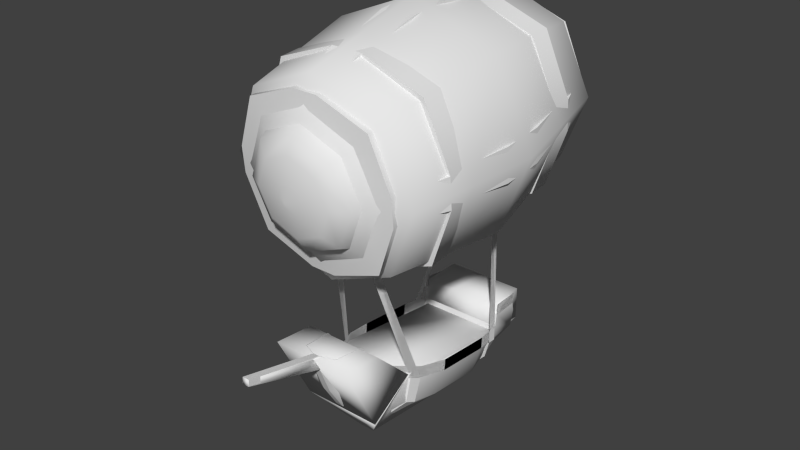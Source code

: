 # Source: airship_01.blend  (saved by Blender 2.76.0; exported with 4.5.12 LTS)
import bpy
from mathutils import Matrix  # noqa: F401  (used for matrix-valued properties, if any)

bpy.ops.wm.read_factory_settings(use_empty=True)
scene = bpy.context.scene
scene.name = 'Scene'

# ---- collections
col_collection_1 = bpy.data.collections.new('Collection 1'); scene.collection.children.link(col_collection_1)
col_collection_2 = bpy.data.collections.new('Collection 2'); scene.collection.children.link(col_collection_2)

# ---- world
world_world = bpy.data.worlds.new('World'); scene.world = world_world
world_world.color = (0.05088, 0.05088, 0.05088)
world_world.use_sun_shadow = False
world_world.sun_shadow_jitter_overblur = 0.0
world_world.cycles.sampling_method = 'MANUAL'
world_world.cycles.sample_map_resolution = 256

# ---- meshes
me_circle = bpy.data.meshes.new('Circle')
me_circle.from_pydata([(-3.0, 19.55, 2.683), (-13.61, 15.17, 2.3), (-18.0, 4.603, 1.376), (3.0, -16.32, -0.4546), (13.61, -11.94, -0.07173), (18.0, -1.374, 0.8527), (3.0, 19.55, 2.683), (-18.0, -1.374, 0.8527), (-13.61, -11.94, -0.07173), (-3.0, -16.32, -0.4546), (18.0, 4.603, 1.376), (13.61, 15.17, 2.3), (19.5, -1.374, 0.8527), (19.5, 4.603, 1.376), (-3.0, 21.04, 2.814), (3.0, 21.04, 2.814), (-19.5, 4.603, 1.376), (-19.5, -1.374, 0.8527), (3.0, -17.81, -0.5854), (-3.0, -17.81, -0.5854), (-14.97, 16.52, 2.419), (14.97, -13.3, -0.1903), (-14.97, -13.3, -0.1903), (14.97, 16.52, 2.419), (-3.63, 22.44, 12.97), (-16.46, 17.14, 12.51), (-21.78, 4.359, 11.39), (3.63, -20.95, 9.178), (16.46, -15.66, 9.641), (21.78, -2.873, 10.76), (3.63, 22.44, 12.97), (-21.78, -2.873, 10.76), (-16.46, -15.66, 9.641), (-3.63, -20.95, 9.178), (21.78, 4.359, 11.39), (16.46, 17.14, 12.51), (23.6, -2.873, 10.76), (23.6, 4.359, 11.39), (-3.63, 24.25, 13.13), (3.63, 24.25, 13.13), (-23.6, 4.359, 11.39), (-23.6, -2.873, 10.76), (3.63, -22.76, 9.02), (-3.63, -22.76, 9.02), (19.5, -1.2, -1.14), (19.5, 4.778, -0.6168), (-3.0, 21.21, 0.8213), (3.0, 21.21, 0.8213), (-19.5, 4.778, -0.6168), (-19.5, -1.2, -1.14), (3.0, -17.64, -2.578), (-3.0, -17.64, -2.578), (-14.97, 16.7, 0.4262), (14.97, -13.12, -2.183), (-14.97, -13.12, -2.183), (14.97, 16.7, 0.4262), (14.23, 1.876, -1.874), (7.875e-07, -10.62, -5.979), (-3.821e-09, 16.06, -0.6339), (3.232e-08, 14.9, -3.747), (-14.23, 1.876, -1.874), (-12.81, 2.138, -4.863), (8.352e-07, -12.3, -3.115), (12.81, 2.138, -4.863), (-10.06, 11.9, -0.9972), (10.06, -8.15, -2.752), (-10.06, -8.15, -2.752), (10.06, 11.9, -0.9972), (-9.058, 11.16, -4.074), (9.058, -6.886, -5.652), (-9.058, -6.886, -5.652), (9.058, 11.16, -4.074), (7.122e-07, -6.621, -7.637), (1.836e-07, 11.24, -6.074), (-8.967, 2.312, -6.855), (8.967, 2.312, -6.855), (-6.341, 8.628, -6.303), (6.341, -4.005, -7.408), (-6.341, -4.005, -7.408), (6.341, 8.628, -6.303), (6.258e-07, 2.399, -7.852), (3.63, 22.0, 17.96), (21.78, -3.309, 15.74), (16.46, -16.09, 14.62), (3.63, -21.39, 14.16), (-21.78, 3.924, 16.37), (-16.46, 16.71, 17.49), (-3.63, 22.0, 17.96), (-21.78, -3.309, 15.74), (-16.46, -16.09, 14.62), (-3.63, -21.39, 14.16), (21.78, 3.924, 16.37), (16.46, 16.71, 17.49), (23.6, -3.309, 15.74), (23.6, 3.924, 16.37), (-3.63, 23.81, 18.11), (3.63, 23.81, 18.11), (-23.6, 3.924, 16.37), (-23.6, -3.309, 15.74), (3.63, -23.2, 14.0), (-3.63, -23.2, 14.0), (-18.11, 18.78, 12.65), (18.11, -17.3, 9.498), (-18.11, -17.3, 9.498), (18.11, 18.78, 12.65), (18.11, -17.73, 14.48), (-18.11, 18.35, 17.64), (-18.11, -17.73, 14.48), (18.11, 18.35, 17.64), (3.993, 23.3, 28.11), (23.96, -4.542, 25.67), (18.11, -18.61, 24.44), (3.993, -24.43, 23.93), (-23.96, 3.414, 26.37), (-18.11, 17.48, 27.6), (-3.993, 23.3, 28.11), (-23.96, -4.542, 25.67), (-18.11, -18.61, 24.44), (-3.993, -24.43, 23.93), (23.96, 3.414, 26.37), (18.11, 17.48, 27.6), (25.95, -4.542, 25.67), (25.95, 3.414, 26.37), (-3.993, 25.29, 28.28), (3.993, 25.29, 28.28), (-25.95, 3.414, 26.37), (-25.95, -4.542, 25.67), (3.993, -26.42, 23.76), (-3.993, -26.42, 23.76), (3.993, 22.43, 38.07), (23.96, -5.414, 35.63), (18.11, -19.48, 34.4), (3.993, -25.3, 33.89), (-23.96, 2.542, 36.33), (-18.11, 16.61, 37.56), (-3.993, 22.43, 38.07), (-23.96, -5.414, 35.63), (-18.11, -19.48, 34.4), (-3.993, -25.3, 33.89), (23.96, 2.542, 36.33), (18.11, 16.61, 37.56), (25.95, -5.414, 35.63), (25.95, 2.542, 36.33), (-3.993, 24.42, 38.24), (3.993, 24.42, 38.24), (-25.95, 2.542, 36.33), (-25.95, -5.414, 35.63), (3.993, -27.29, 33.72), (-3.993, -27.29, 33.72), (3.627, 19.37, 47.84), (21.76, -5.92, 45.63), (16.45, -18.69, 44.51), (-3.627, 19.37, 47.84), (21.76, 1.306, 46.26), (16.45, 14.08, 47.38), (23.57, -5.92, 45.63), (23.57, 1.306, 46.26), (-3.627, 21.18, 48.0), (3.627, 21.18, 48.0), (-3.0, 14.32, 62.45), (-13.61, 9.94, 62.07), (-18.0, -0.6261, 61.15), (3.0, -21.55, 59.32), (13.61, -17.17, 59.7), (18.0, -6.603, 60.62), (3.0, 14.32, 62.45), (-18.0, -6.603, 60.62), (-13.61, -17.17, 59.7), (-3.0, -21.55, 59.32), (18.0, -0.6261, 61.15), (13.61, 9.94, 62.07), (19.5, -6.603, 60.62), (19.5, -0.6261, 61.15), (-3.0, 15.81, 62.59), (3.0, 15.81, 62.59), (-19.5, -0.6261, 61.15), (-19.5, -6.603, 60.62), (3.0, -23.04, 59.19), (-3.0, -23.04, 59.19), (-14.97, 11.3, 62.19), (14.97, -18.52, 59.58), (-14.97, -18.52, 59.58), (14.97, 11.3, 62.19), (-3.63, 18.95, 52.82), (-16.46, 13.66, 52.36), (-21.78, 0.8731, 51.24), (3.63, -24.44, 49.03), (16.46, -19.14, 49.49), (21.78, -6.359, 50.61), (3.63, 18.95, 52.82), (-21.78, -6.359, 50.61), (-16.46, -19.14, 49.49), (-3.63, -24.44, 49.03), (21.78, 0.8731, 51.24), (16.46, 13.66, 52.36), (23.6, -6.359, 50.61), (23.6, 0.8731, 51.24), (-3.63, 20.76, 52.98), (3.63, 20.76, 52.98), (-23.6, 0.8731, 51.24), (-23.6, -6.359, 50.61), (3.63, -26.25, 48.87), (-3.63, -26.25, 48.87), (19.5, -6.778, 62.62), (19.5, -0.8004, 63.14), (-3.0, 15.64, 64.58), (3.0, 15.64, 64.58), (-19.5, -0.8004, 63.14), (-19.5, -6.778, 62.62), (3.0, -23.21, 61.18), (-3.0, -23.21, 61.18), (-14.97, 11.12, 64.18), (14.97, -18.7, 61.57), (-14.97, -18.7, 61.57), (14.97, 11.12, 64.18), (14.23, -3.876, 63.87), (7.875e-07, -16.9, 65.75), (-3.821e-09, 10.3, 65.11), (3.232e-08, 8.624, 67.98), (-14.23, -3.876, 63.87), (-12.81, -4.138, 66.86), (8.352e-07, -18.06, 62.63), (12.81, -4.138, 66.86), (-10.06, 6.15, 64.75), (10.06, -13.9, 63.0), (-10.06, -13.9, 63.0), (10.06, 6.15, 64.75), (-9.058, 4.886, 67.65), (9.058, -13.16, 66.07), (-9.058, -13.16, 66.07), (9.058, 4.886, 67.65), (7.122e-07, -13.24, 68.07), (1.836e-07, 4.621, 69.64), (-8.967, -4.312, 68.86), (8.967, -4.312, 68.86), (-6.341, 2.005, 69.41), (6.341, -10.63, 68.3), (-6.341, -10.63, 68.3), (6.341, 2.005, 69.41), (6.258e-07, -4.399, 69.85), (3.63, -24.0, 44.04), (-21.78, 1.309, 46.26), (-16.46, 14.09, 47.38), (-21.78, -5.924, 45.63), (-16.46, -18.71, 44.51), (-3.63, -24.0, 44.04), (-23.6, 1.309, 46.26), (-23.6, -5.924, 45.63), (3.63, -25.81, 43.89), (-3.63, -25.81, 43.89), (-18.11, 15.3, 52.5), (18.11, -20.78, 49.35), (-18.11, -20.78, 49.35), (18.11, 15.3, 52.5), (18.11, -20.35, 44.36), (-18.11, 15.73, 47.52), (-18.11, -20.35, 44.36), (18.11, 15.73, 47.52), (-11.55, -56.57, 21.91), (11.55, -56.57, 21.91), (-11.55, -55.35, 35.86), (11.55, -55.35, 35.86), (-10.4, -54.04, 42.77), (10.4, -54.04, 42.77), (-6.615, -52.04, 49.63), (6.615, -52.04, 49.63), (-4.631, -45.15, 56.05), (4.631, -45.15, 56.05), (-4.167, -44.54, 63.02), (-0.8335, -70.02, 36.84), (-0.8335, -68.71, 43.75), (0.8335, -68.71, 43.75), (-0.8335, -38.53, 83.58), (0.8335, -38.53, 83.58), (-10.4, -51.6, 14.45), (10.4, -51.6, 14.45), (-9.356, -52.4, 5.388), (9.356, -52.4, 5.388), (10.49, -57.13, 15.52), (-10.49, -57.13, 15.52), (-0.8335, -51.7, 61.54), (0.8335, -51.7, 61.54), (-0.8335, -44.42, 64.42), (0.8335, -44.42, 64.42), (11.55, -53.78, 21.67), (-11.55, -53.78, 21.67), (-11.55, -52.56, 35.62), (11.55, -52.56, 35.62), (-10.4, -51.25, 42.53), (10.4, -51.25, 42.53), (-6.615, -49.25, 49.38), (6.615, -49.25, 49.38), (-4.631, -42.36, 55.81), (4.631, -42.36, 55.81), (-4.167, -41.75, 62.78), (4.167, -41.75, 62.78), (-0.8335, -41.63, 64.17), (0.8335, -41.63, 64.17), (-10.4, -48.81, 14.21), (10.4, -48.81, 14.21), (-9.356, -49.61, 5.144), (9.356, -49.61, 5.144), (10.44, -54.37, 14.99), (-10.44, -54.37, 14.99), (5.926, -59.02, 50.11), (0.8335, -66.07, 49.85), (-0.8335, -66.07, 49.85), (4.167, -44.54, 63.02), (-4.167, -51.82, 60.15), (4.167, -51.82, 60.15), (-4.167, -57.77, 56.45), (4.167, -57.77, 56.45), (0.8335, -57.64, 57.85), (-0.8335, -57.64, 57.85), (0.8335, -70.02, 36.84), (-0.8335, -71.24, 22.89), (0.8335, -71.24, 22.89), (-0.8335, -66.88, 8.459), (0.8335, -66.88, 8.459), (-0.8335, -58.06, 4.876), (0.8335, -58.06, 4.876), (8.726, -61.03, 43.26), (9.426, -62.34, 36.35), (9.426, -63.56, 22.4), (8.026, -61.5, 13.79), (9.743, -57.83, 7.562), (-0.9356, -52.46, 4.691), (0.9356, -52.46, 4.691), (-5.926, -59.02, 50.11), (0.8335, -37.13, 83.46), (-8.726, -61.03, 43.26), (-9.426, -62.34, 36.35), (-9.426, -63.56, 22.4), (-8.026, -61.5, 13.79), (-9.743, -57.83, 7.562), (-0.8335, -37.13, 83.46), (11.0, -54.0, 16.0), (11.0, -54.0, 18.0), (4.0, -20.0, 7.0), (4.0, -20.0, 9.0), (11.0, -57.33, 16.0), (11.0, -57.33, 18.0), (9.423, -62.09, 17.32), (8.543, -62.09, 15.52), (-11.0, -57.33, 18.0), (-11.0, -57.33, 16.0), (-4.0, -20.0, 9.0), (-4.0, -20.0, 7.0), (9.426, -53.47, 45.14), (10.49, -54.0, 43.0), (4.0, -20.0, 54.0), (4.0, -20.0, 52.0), (8.152, -60.54, 45.0), (8.93, -61.12, 43.0), (9.262, -54.26, 42.56), (8.348, -53.7, 45.48), (-4.0, -20.0, 52.0), (-4.0, -20.0, 54.0), (-10.49, -54.0, 43.0), (-9.426, -53.47, 45.14), (1.03, -68.28, 45.0), (0.8506, -69.1, 43.0), (-1.03, -68.28, 45.0), (-0.8506, -69.1, 43.0), (-8.912, -60.54, 45.0), (-9.758, -61.12, 43.0), (7.224, -60.0, 45.34), (7.891, -60.58, 42.6), (-9.262, -54.26, 42.56), (-8.348, -53.7, 45.48), (0.9131, -66.9, 45.38), (0.7523, -67.68, 42.64), (-0.9131, -66.9, 45.38), (-0.7523, -67.68, 42.64), (-7.898, -60.0, 45.34), (-8.623, -60.59, 42.6), (2.466, -69.35, 16.32), (2.13, -68.66, 14.47), (-11.0, -54.0, 18.0), (-11.0, -54.0, 16.0), (-9.423, -62.09, 17.32), (-8.543, -62.09, 15.52), (-2.466, -69.35, 16.32), (-2.13, -68.66, 14.47), (9.455, -57.63, 15.86), (8.754, -58.07, 17.76), (7.51, -61.94, 17.23), (7.354, -61.8, 15.47), (-8.754, -58.07, 17.76), (-9.455, -57.63, 15.86), (1.969, -67.83, 16.46), (1.837, -67.56, 14.59), (-7.51, -61.94, 17.23), (-7.354, -61.8, 15.47), (-1.969, -67.83, 16.46), (-1.837, -67.56, 14.59), (-11.55, -56.57, 21.91), (11.55, -56.57, 21.91), (-11.55, -55.35, 35.86), (11.55, -55.35, 35.86), (-10.4, -54.04, 42.77), (10.4, -54.04, 42.77), (-6.615, -52.04, 49.63), (6.615, -52.04, 49.63), (-4.631, -45.15, 56.05), (4.631, -45.15, 56.05), (-4.167, -44.54, 63.02), (-10.4, -51.6, 14.45), (10.4, -51.6, 14.45), (-9.356, -52.4, 5.388), (9.356, -52.4, 5.388), (10.49, -57.13, 15.52), (-10.49, -57.13, 15.52), (-0.8335, -44.42, 64.42), (0.8335, -44.42, 64.42), (11.55, -53.78, 21.67), (-11.55, -53.78, 21.67), (-11.55, -52.56, 35.62), (11.55, -52.56, 35.62), (-10.4, -51.25, 42.53), (10.4, -51.25, 42.53), (-6.615, -49.25, 49.38), (6.615, -49.25, 49.38), (-4.631, -42.36, 55.81), (4.631, -42.36, 55.81), (-4.167, -41.75, 62.78), (4.167, -41.75, 62.78), (-0.8335, -41.63, 64.17), (0.8335, -41.63, 64.17), (-10.4, -48.81, 14.21), (10.4, -48.81, 14.21), (-9.356, -49.61, 5.144), (9.356, -49.61, 5.144), (10.44, -54.37, 14.99), (-10.44, -54.37, 14.99), (4.167, -44.54, 63.02), (11.0, -54.0, 16.0), (11.0, -54.0, 18.0), (4.0, -20.0, 7.0), (4.0, -20.0, 9.0), (-4.0, -20.0, 9.0), (-4.0, -20.0, 7.0), (9.426, -53.47, 45.14), (10.49, -54.0, 43.0), (4.0, -20.0, 54.0), (4.0, -20.0, 52.0), (-4.0, -20.0, 52.0), (-4.0, -20.0, 54.0), (-10.49, -54.0, 43.0), (-9.426, -53.47, 45.14), (-11.0, -54.0, 18.0), (-11.0, -54.0, 16.0)], [], [(6, 11, 23, 15), (3, 18, 21, 4), (5, 4, 21, 12), (10, 13, 23, 11), (0, 14, 20, 1), (2, 1, 20, 16), (7, 17, 22, 8), (9, 8, 22, 19), (1, 2, 26, 25), (6, 15, 39, 30), (3, 4, 28, 27), (14, 0, 24, 38), (4, 5, 29, 28), (16, 17, 41, 40), (7, 8, 32, 31), (17, 7, 31, 41), (12, 13, 37, 36), (8, 9, 33, 32), (2, 16, 40, 26), (13, 10, 34, 37), (10, 11, 35, 34), (18, 42, 43, 19), (5, 12, 36, 29), (11, 6, 30, 35), (9, 19, 43, 33), (0, 1, 25, 24), (14, 38, 39, 15), (18, 3, 27, 42), (15, 47, 46, 14), (20, 52, 48, 16), (12, 44, 45, 13), (13, 45, 55, 23), (17, 49, 54, 22), (23, 55, 47, 15), (18, 50, 53, 21), (22, 54, 51, 19), (19, 51, 50, 18), (14, 46, 52, 20), (16, 48, 49, 17), (21, 53, 44, 12), (64, 68, 61, 60), (51, 62, 50), (46, 58, 64, 52), (53, 65, 56, 44), (55, 67, 58, 47), (52, 64, 60, 48), (49, 60, 66, 54), (60, 61, 70, 66), (47, 58, 46), (48, 60, 49), (54, 66, 62, 51), (50, 62, 65, 53), (45, 56, 67, 55), (44, 56, 45), (65, 69, 63, 56), (67, 71, 59, 58), (58, 59, 68, 64), (66, 70, 57, 62), (62, 57, 69, 65), (56, 63, 71, 67), (69, 77, 75, 63), (71, 79, 73, 59), (63, 75, 79, 71), (59, 73, 76, 68), (57, 72, 77, 69), (68, 76, 74, 61), (61, 74, 78, 70), (70, 78, 72, 57), (82, 83, 105, 93), (35, 104, 37, 34), (94, 108, 92, 91), (96, 81, 92, 108), (87, 95, 106, 86), (101, 38, 24, 25), (35, 30, 39, 104), (74, 80, 78), (77, 80, 75), (78, 80, 72), (79, 80, 73), (75, 80, 79), (72, 80, 77), (73, 80, 76), (76, 80, 74), (84, 99, 105, 83), (28, 29, 36, 102), (28, 102, 42, 27), (89, 107, 100, 90), (32, 33, 43, 103), (32, 103, 41, 31), (88, 98, 107, 89), (86, 106, 97, 85), (25, 26, 40, 101), (37, 104, 108, 94), (104, 39, 96, 108), (39, 38, 95, 96), (38, 101, 106, 95), (101, 40, 97, 106), (40, 41, 98, 97), (41, 103, 107, 98), (103, 43, 100, 107), (43, 42, 99, 100), (42, 102, 105, 99), (102, 36, 93, 105), (36, 37, 94, 93), (94, 122, 121, 93), (86, 85, 113, 114), (81, 109, 120, 92), (98, 126, 125, 97), (87, 86, 114, 115), (92, 120, 119, 91), (98, 88, 116, 126), (95, 87, 115, 123), (89, 90, 118, 117), (85, 97, 125, 113), (96, 124, 109, 81), (88, 89, 117, 116), (99, 127, 128, 100), (95, 123, 124, 96), (83, 82, 110, 111), (90, 100, 128, 118), (82, 93, 121, 110), (99, 84, 112, 127), (91, 119, 122, 94), (84, 83, 111, 112), (123, 115, 135, 143), (113, 125, 145, 133), (117, 118, 138, 137), (124, 144, 129, 109), (127, 147, 148, 128), (116, 117, 137, 136), (123, 143, 144, 124), (118, 128, 148, 138), (111, 110, 130, 131), (110, 121, 141, 130), (127, 112, 132, 147), (112, 111, 131, 132), (119, 139, 142, 122), (114, 113, 133, 134), (122, 142, 141, 121), (115, 114, 134, 135), (109, 129, 140, 120), (126, 146, 145, 125), (126, 116, 136, 146), (120, 140, 139, 119), (142, 156, 155, 141), (129, 149, 154, 140), (140, 154, 153, 139), (143, 135, 152, 157), (144, 158, 149, 129), (143, 157, 158, 144), (131, 130, 150, 151), (130, 141, 155, 150), (139, 153, 156, 142), (165, 174, 182, 170), (162, 163, 180, 177), (164, 171, 180, 163), (169, 170, 182, 172), (159, 160, 179, 173), (161, 175, 179, 160), (166, 167, 181, 176), (168, 178, 181, 167), (160, 184, 185, 161), (165, 189, 198, 174), (162, 186, 187, 163), (173, 197, 183, 159), (163, 187, 188, 164), (175, 199, 200, 176), (166, 190, 191, 167), (176, 200, 190, 166), (171, 195, 196, 172), (167, 191, 192, 168), (161, 185, 199, 175), (172, 196, 193, 169), (169, 193, 194, 170), (177, 178, 202, 201), (164, 188, 195, 171), (170, 194, 189, 165), (168, 192, 202, 178), (159, 183, 184, 160), (173, 174, 198, 197), (177, 201, 186, 162), (174, 173, 205, 206), (179, 175, 207, 211), (171, 172, 204, 203), (172, 182, 214, 204), (176, 181, 213, 208), (182, 174, 206, 214), (177, 180, 212, 209), (181, 178, 210, 213), (178, 177, 209, 210), (173, 179, 211, 205), (175, 176, 208, 207), (180, 171, 203, 212), (223, 219, 220, 227), (210, 209, 221), (205, 211, 223, 217), (212, 203, 215, 224), (214, 206, 217, 226), (211, 207, 219, 223), (208, 213, 225, 219), (219, 225, 229, 220), (206, 205, 217), (207, 208, 219), (213, 210, 221, 225), (209, 212, 224, 221), (204, 214, 226, 215), (203, 204, 215), (224, 215, 222, 228), (226, 217, 218, 230), (217, 223, 227, 218), (225, 221, 216, 229), (221, 224, 228, 216), (215, 226, 230, 222), (228, 222, 234, 236), (230, 218, 232, 238), (222, 230, 238, 234), (218, 227, 235, 232), (216, 228, 236, 231), (227, 220, 233, 235), (220, 229, 237, 233), (229, 216, 231, 237), (194, 193, 196, 253), (250, 184, 183, 197), (194, 253, 198, 189), (233, 237, 239), (236, 234, 239), (237, 231, 239), (238, 232, 239), (234, 238, 239), (231, 236, 239), (232, 235, 239), (235, 233, 239), (187, 251, 195, 188), (187, 186, 201, 251), (244, 245, 249, 256), (191, 252, 202, 192), (191, 190, 200, 252), (243, 244, 256, 247), (242, 241, 246, 255), (184, 250, 199, 185), (250, 255, 246, 199), (199, 246, 247, 200), (200, 247, 256, 252), (252, 256, 249, 202), (202, 249, 248, 201), (201, 248, 254, 251), (134, 133, 241, 242), (135, 134, 242, 152), (146, 247, 246, 145), (146, 136, 243, 247), (133, 145, 246, 241), (137, 138, 245, 244), (147, 248, 249, 148), (136, 137, 244, 243), (138, 148, 249, 245), (147, 132, 240, 248), (132, 131, 151, 240), (150, 155, 254, 151), (156, 153, 154, 257), (158, 257, 154, 149), (152, 242, 255, 157), (240, 151, 254, 248), (196, 156, 257, 253), (253, 257, 158, 198), (198, 158, 157, 197), (197, 157, 255, 250), (251, 254, 155, 195), (195, 155, 156, 196), (258, 260, 261, 259), (260, 262, 263, 261), (262, 264, 265, 263), (264, 266, 267, 265), (314, 269, 315, 316), (271, 270, 269, 314), (305, 306, 270, 271), (278, 302, 303, 279), (275, 277, 276, 274), (259, 278, 279, 258), (281, 280, 313, 312), (309, 281, 312, 311), (275, 277, 301, 299), (267, 265, 291, 293), (276, 274, 298, 300), (264, 266, 292, 290), (260, 262, 288, 286), (263, 261, 287, 289), (266, 268, 294, 292), (279, 258, 285, 303), (258, 260, 286, 285), (305, 304, 311), (262, 264, 290, 288), (259, 278, 302, 284), (313, 306, 305, 312), (265, 263, 289, 291), (261, 259, 284, 287), (312, 305, 311), (277, 276, 300, 301), (265, 309, 311, 304), (302, 275, 274, 303), (309, 265, 267, 307), (280, 308, 310, 313), (307, 283, 281, 309), (283, 282, 280, 281), (266, 268, 307, 267), (268, 282, 283, 307), (282, 283, 273, 272), (307, 267, 293, 295), (282, 296, 297, 283), (268, 282, 296, 294), (283, 307, 295, 297), (282, 268, 308, 280), (316, 315, 317, 318), (318, 317, 319, 320), (265, 304, 321, 263), (263, 321, 322, 261), (261, 322, 323, 259), (259, 323, 324, 278), (318, 324, 323, 316), (316, 323, 322, 314), (314, 322, 321, 271), (271, 321, 304, 305), (278, 324, 325), (325, 277, 275, 302), (278, 325, 302), (320, 325, 324, 318), (276, 277, 327, 326), (320, 319, 326, 327), (277, 325, 320, 327), (272, 335, 296, 282), (283, 297, 329, 273), (296, 335, 329, 297), (272, 273, 329, 335), (306, 310, 328), (313, 310, 306), (264, 328, 310, 308), (308, 268, 266, 264), (264, 262, 330, 328), (262, 260, 331, 330), (260, 258, 332, 331), (258, 279, 333, 332), (317, 315, 332, 333), (315, 269, 331, 332), (269, 270, 330, 331), (270, 306, 328, 330), (279, 334, 333), (334, 303, 274, 276), (279, 303, 334), (319, 317, 333, 334), (276, 326, 319, 334), (336, 338, 339, 337), (337, 341, 340, 336), (341, 342, 343, 340), (378, 379, 345, 344), (348, 349, 351, 350), (349, 348, 352, 353), (358, 365, 364, 359), (359, 357, 356, 358), (353, 352, 360, 361), (361, 360, 362, 363), (363, 362, 364, 365), (358, 368, 375, 365), (365, 375, 373, 363), (363, 373, 371, 361), (361, 371, 367, 353), (362, 372, 374, 364), (353, 367, 354, 349), (360, 370, 372, 362), (364, 374, 369, 359), (352, 366, 370, 360), (348, 355, 366, 352), (342, 376, 377, 343), (379, 378, 346, 347), (344, 345, 381, 380), (380, 381, 383, 382), (376, 382, 383, 377), (381, 345, 389, 393), (383, 381, 393, 395), (342, 386, 390, 376), (343, 387, 384, 340), (344, 380, 392, 388), (383, 395, 391, 377), (341, 385, 386, 342), (377, 391, 387, 343), (376, 390, 394, 382), (380, 382, 394, 392), (408, 410, 432, 430), (405, 403, 422, 424), (409, 407, 429, 431), (402, 404, 423, 421), (398, 400, 419, 417), (401, 399, 418, 420), (404, 406, 425, 423), (412, 396, 416, 434), (396, 398, 417, 416), (400, 402, 421, 419), (397, 411, 433, 415), (403, 401, 420, 422), (399, 397, 415, 418), (410, 409, 431, 432), (435, 405, 424, 426), (406, 413, 427, 425), (414, 435, 426, 428), (436, 438, 439, 437), (442, 444, 445, 443), (449, 448, 446, 447), (451, 450, 440, 441)])
me_circle.polygons.foreach_set('use_smooth', [1, 1, 1, 1, 1, 1, 1, 1, 1, 1, 1, 1, 1, 1, 1, 1, 1, 1, 1, 1, 1, 1, 1, 1, 1, 1, 1, 1, 1, 1, 1, 1, 1, 1, 1, 1, 1, 1, 1, 1, 1, 1, 1, 1, 1, 1, 1, 1, 1, 1, 1, 1, 1, 1, 1, 1, 1, 1, 1, 1, 1, 1, 1, 1, 1, 1, 1, 1, 1, 1, 1, 1, 1, 1, 1, 1, 1, 1, 1, 1, 1, 1, 1, 1, 1, 1, 1, 1, 1, 1, 1, 1, 1, 1, 1, 1, 1, 1, 1, 1, 1, 1, 1, 1, 1, 1, 1, 1, 1, 1, 1, 1, 1, 1, 1, 1, 1, 1, 1, 1, 1, 1, 1, 1, 1, 1, 1, 1, 1, 1, 1, 1, 1, 1, 1, 1, 1, 1, 1, 1, 1, 1, 1, 1, 1, 1, 1, 1, 1, 1, 1, 1, 1, 1, 1, 1, 1, 1, 1, 1, 1, 1, 1, 1, 1, 1, 1, 1, 1, 1, 1, 1, 1, 1, 1, 1, 1, 1, 1, 1, 1, 1, 1, 1, 1, 1, 1, 1, 1, 1, 1, 1, 1, 1, 1, 1, 1, 1, 1, 1, 1, 1, 1, 1, 1, 1, 1, 1, 1, 1, 1, 1, 1, 1, 1, 1, 1, 1, 1, 1, 1, 1, 1, 1, 1, 1, 1, 1, 1, 1, 1, 1, 1, 1, 1, 1, 1, 1, 1, 1, 1, 1, 1, 1, 1, 1, 1, 1, 1, 1, 1, 1, 1, 1, 1, 1, 1, 1, 1, 1, 1, 1, 1, 1, 1, 1, 1, 1, 1, 1, 1, 1, 1, 1, 1, 1, 1, 1, 1, 1, 1, 1, 1, 1, 1, 1, 1, 1, 1, 1, 1, 1, 1, 1, 1, 1, 1, 1, 1, 1, 1, 1, 1, 1, 1, 1, 1, 1, 1, 1, 1, 1, 1, 1, 1, 1, 1, 1, 1, 1, 1, 1, 1, 1, 1, 1, 1, 1, 1, 1, 1, 1, 1, 1, 1, 1, 1, 1, 1, 1, 1, 1, 1, 1, 1, 1, 1, 1, 1, 0, 0, 0, 0, 0, 0, 0, 0, 0, 0, 0, 0, 0, 0, 0, 0, 0, 0, 0, 0, 0, 0, 0, 0, 0, 0, 0, 0, 0, 0, 0, 0, 0, 0, 0, 0, 1, 1, 1, 1, 1, 1, 1, 1, 1, 1, 1, 1, 1, 1, 1, 1, 1, 0, 0, 0, 0])
_k = set([(0, 1), (0, 24), (1, 2), (2, 16), (2, 26), (3, 4), (3, 18), (3, 27), (4, 5), (5, 12), (5, 29), (6, 11), (6, 15), (7, 8), (7, 17), (7, 31), (8, 9), (9, 19), (9, 33), (10, 11), (10, 13), (10, 34), (12, 13), (12, 21), (12, 36), (13, 23), (13, 37), (14, 15), (14, 20), (14, 38), (15, 23), (15, 39), (16, 17), (16, 20), (16, 40), (17, 22), (17, 41), (18, 19), (18, 21), (18, 42), (19, 22), (19, 43), (24, 25), (24, 38), (25, 26), (26, 40), (27, 28), (27, 42), (28, 29), (29, 36), (30, 35), (30, 39), (31, 32), (31, 41), (32, 33), (33, 43), (34, 35), (34, 37), (36, 37), (36, 102), (37, 104), (38, 39), (38, 101), (39, 104), (40, 41), (40, 101), (41, 103), (42, 43), (42, 102), (43, 103), (44, 45), (44, 53), (45, 55), (46, 47), (46, 52), (47, 55), (48, 49), (48, 52), (49, 54), (50, 51), (50, 53), (51, 54), (56, 65), (56, 67), (58, 64), (58, 67), (60, 64), (60, 66), (62, 65), (62, 66), (81, 92), (81, 96), (81, 109), (82, 83), (82, 93), (82, 110), (83, 84), (84, 99), (84, 112), (85, 86), (85, 97), (85, 113), (86, 87), (87, 95), (87, 115), (88, 89), (88, 98), (88, 116), (89, 90), (90, 100), (90, 118), (91, 92), (91, 94), (91, 119), (93, 94), (93, 105), (93, 121), (94, 108), (94, 122), (95, 96), (95, 106), (95, 123), (96, 108), (96, 124), (97, 98), (97, 106), (97, 125), (98, 107), (98, 126), (99, 100), (99, 105), (99, 127), (100, 107), (100, 128), (109, 129), (110, 130), (112, 132), (113, 133), (115, 135), (116, 136), (118, 138), (119, 139), (121, 141), (122, 142), (123, 143), (124, 144), (125, 145), (126, 146), (127, 147), (128, 148), (129, 149), (130, 150), (132, 240), (133, 241), (135, 152), (136, 243), (138, 245), (139, 153), (141, 155), (142, 156), (143, 157), (144, 158), (145, 246), (146, 247), (147, 248), (148, 249), (149, 154), (149, 158), (150, 151), (150, 155), (151, 240), (152, 157), (152, 242), (153, 154), (153, 156), (155, 156), (155, 254), (156, 257), (157, 158), (157, 255), (158, 257), (159, 160), (159, 173), (159, 183), (160, 161), (161, 175), (161, 185), (162, 163), (162, 177), (162, 186), (163, 164), (164, 171), (164, 188), (165, 170), (165, 174), (165, 189), (166, 167), (166, 176), (166, 190), (167, 168), (168, 178), (168, 192), (169, 170), (169, 172), (169, 193), (171, 172), (171, 180), (171, 195), (172, 182), (172, 196), (173, 174), (173, 179), (173, 197), (174, 182), (174, 198), (175, 176), (175, 179), (175, 199), (176, 181), (176, 200), (177, 178), (177, 180), (177, 201), (178, 181), (178, 202), (183, 184), (183, 197), (184, 185), (185, 199), (186, 187), (186, 201), (187, 188), (188, 195), (189, 194), (189, 198), (190, 191), (190, 200), (191, 192), (192, 202), (193, 194), (193, 196), (195, 196), (195, 251), (196, 253), (197, 198), (197, 250), (198, 253), (199, 200), (199, 250), (200, 252), (201, 202), (201, 251), (202, 252), (203, 204), (203, 212), (204, 214), (205, 206), (205, 211), (206, 214), (207, 208), (207, 211), (208, 213), (209, 210), (209, 212), (210, 213), (215, 224), (215, 226), (217, 223), (217, 226), (219, 223), (219, 225), (221, 224), (221, 225), (240, 248), (241, 242), (241, 246), (243, 244), (243, 247), (244, 245), (245, 249), (246, 247), (246, 255), (247, 256), (248, 249), (248, 254), (249, 256), (258, 260), (258, 279), (259, 261), (259, 278), (260, 262), (261, 263), (262, 264), (263, 265), (264, 266), (265, 267), (266, 268), (267, 307), (268, 282), (269, 270), (269, 315), (270, 306), (271, 305), (271, 314), (272, 273), (272, 282), (272, 335), (273, 283), (273, 329), (274, 275), (274, 276), (274, 303), (275, 277), (275, 302), (276, 277), (276, 300), (276, 334), (277, 301), (277, 325), (278, 279), (278, 302), (279, 303), (280, 282), (280, 313), (281, 283), (281, 312), (282, 283), (282, 296), (283, 297), (283, 307), (296, 297), (296, 335), (297, 329), (305, 312), (306, 313), (314, 316), (315, 317), (316, 318), (317, 319), (318, 320), (319, 326), (320, 327), (326, 327), (329, 335), (396, 398), (396, 412), (397, 399), (397, 411), (398, 400), (399, 401), (400, 402), (401, 403), (402, 404), (403, 405), (404, 406), (405, 435), (406, 413), (407, 409), (408, 410), (409, 410), (409, 431), (410, 432), (411, 433), (412, 434), (413, 427), (414, 428), (414, 435)])
me_circle.attributes.new('sharp_edge', 'BOOLEAN', 'EDGE').data.foreach_set('value', [ (min(e.vertices), max(e.vertices)) in _k for e in me_circle.edges])
_uv = me_circle.uv_layers.new(name='UVMap')
_uv.uv.foreach_set('vector', [0.5389, 0.3245, 0.6196, 0.2907, 0.6195, 0.276, 0.5308, 0.3164, 0.5381, 0.0004441, 0.53, 0.008563, 0.6193, 0.04865, 0.6193, 0.03394, 0.6677, 0.1292, 0.6339, 0.04859, 0.6193, 0.04865, 0.6597, 0.1373, 0.6677, 0.1949, 0.6596, 0.1868, 0.6195, 0.276, 0.6342, 0.276, 0.4733, 0.3245, 0.4814, 0.3164, 0.3921, 0.2763, 0.3922, 0.291, 0.3437, 0.1957, 0.3775, 0.2763, 0.3921, 0.2763, 0.3517, 0.1876, 0.3437, 0.1301, 0.3518, 0.1382, 0.3919, 0.0489, 0.3772, 0.04892, 0.4725, 0.000444, 0.3918, 0.03425, 0.3919, 0.0489, 0.4806, 0.008488, 0.9345, 0.5786, 0.9417, 0.5073, 0.8462, 0.4924, 0.8376, 0.5786, 0.07402, 0.985, 0.08295, 0.9821, 0.07901, 0.8851, 0.06822, 0.8886, 0.01541, 0.8842, 0.08668, 0.8771, 0.08668, 0.7802, 0.000444, 0.7888, 0.1204, 0.9821, 0.1293, 0.985, 0.1351, 0.8886, 0.1243, 0.8851, 0.08668, 0.8771, 0.158, 0.8842, 0.1729, 0.7888, 0.08668, 0.7802, 0.8404, 0.8538, 0.8404, 0.8913, 0.9374, 0.8952, 0.9374, 0.8499, 0.2058, 0.8842, 0.2771, 0.8771, 0.2771, 0.7802, 0.1908, 0.7888, 0.8404, 0.8913, 0.8376, 0.9002, 0.934, 0.906, 0.9374, 0.8952, 0.9102, 0.2708, 0.9477, 0.2708, 0.9516, 0.1738, 0.9063, 0.1738, 0.2771, 0.8771, 0.3483, 0.8842, 0.3633, 0.7888, 0.2771, 0.7802, 0.8376, 0.8449, 0.8404, 0.8538, 0.9374, 0.8499, 0.934, 0.8391, 0.9477, 0.2708, 0.9566, 0.2737, 0.9624, 0.1772, 0.9516, 0.1738, 0.8955, 0.01541, 0.9026, 0.08668, 0.9996, 0.08668, 0.9909, 0.000444, 0.6238, 0.9821, 0.6277, 0.8851, 0.5824, 0.8851, 0.5863, 0.9821, 0.9013, 0.2737, 0.9102, 0.2708, 0.9063, 0.1738, 0.8955, 0.1772, 0.9026, 0.08668, 0.8955, 0.158, 0.9909, 0.1729, 0.9996, 0.08668, 0.5774, 0.9849, 0.5863, 0.9821, 0.5824, 0.8851, 0.5716, 0.8885, 0.9417, 0.6499, 0.9345, 0.5786, 0.8376, 0.5786, 0.8462, 0.6648, 0.1204, 0.9821, 0.1243, 0.8851, 0.07901, 0.8851, 0.08295, 0.9821, 0.6238, 0.9821, 0.6327, 0.9849, 0.6385, 0.8885, 0.6277, 0.8851, 0.5308, 0.3164, 0.5258, 0.2934, 0.4852, 0.2935, 0.4814, 0.3164, 0.3921, 0.2763, 0.4078, 0.2594, 0.3748, 0.1826, 0.3517, 0.1876, 0.6597, 0.1373, 0.6367, 0.1423, 0.6368, 0.1829, 0.6596, 0.1868, 0.6596, 0.1868, 0.6368, 0.1829, 0.6027, 0.2604, 0.6195, 0.276, 0.3518, 0.1382, 0.3747, 0.142, 0.4088, 0.06454, 0.3919, 0.0489, 0.6195, 0.276, 0.6027, 0.2604, 0.5258, 0.2934, 0.5308, 0.3164, 0.53, 0.008563, 0.5262, 0.03142, 0.6036, 0.06551, 0.6193, 0.04865, 0.3919, 0.0489, 0.4088, 0.06454, 0.4856, 0.03151, 0.4806, 0.008488, 0.4806, 0.008488, 0.4856, 0.03151, 0.5262, 0.03142, 0.53, 0.008563, 0.4814, 0.3164, 0.4852, 0.2935, 0.4078, 0.2594, 0.3921, 0.2763, 0.3517, 0.1876, 0.3748, 0.1826, 0.3747, 0.142, 0.3518, 0.1382, 0.6193, 0.04865, 0.6036, 0.06551, 0.6367, 0.1423, 0.6597, 0.1373, 0.44, 0.2276, 0.4593, 0.207, 0.4408, 0.1612, 0.4111, 0.1623, 0.4856, 0.03151, 0.5059, 0.0679, 0.5262, 0.03142, 0.4852, 0.2935, 0.5056, 0.257, 0.44, 0.2276, 0.4078, 0.2594, 0.6036, 0.06551, 0.5714, 0.09729, 0.6003, 0.1626, 0.6367, 0.1423, 0.6027, 0.2604, 0.5709, 0.2282, 0.5056, 0.257, 0.5258, 0.2934, 0.4078, 0.2594, 0.44, 0.2276, 0.4111, 0.1623, 0.3748, 0.1826, 0.3747, 0.142, 0.4111, 0.1623, 0.4405, 0.09676, 0.4088, 0.06454, 0.4111, 0.1623, 0.4408, 0.1612, 0.4611, 0.116, 0.4405, 0.09676, 0.5258, 0.2934, 0.5056, 0.257, 0.4852, 0.2935, 0.3748, 0.1826, 0.4111, 0.1623, 0.3747, 0.142, 0.4088, 0.06454, 0.4405, 0.09676, 0.5059, 0.0679, 0.4856, 0.03151, 0.5262, 0.03142, 0.5059, 0.0679, 0.5714, 0.09729, 0.6036, 0.06551, 0.6368, 0.1829, 0.6003, 0.1626, 0.5709, 0.2282, 0.6027, 0.2604, 0.6367, 0.1423, 0.6003, 0.1626, 0.6368, 0.1829, 0.5714, 0.09729, 0.5521, 0.1179, 0.5706, 0.1637, 0.6003, 0.1626, 0.5709, 0.2282, 0.5503, 0.2089, 0.5045, 0.2274, 0.5056, 0.257, 0.5056, 0.257, 0.5045, 0.2274, 0.4593, 0.207, 0.44, 0.2276, 0.4405, 0.09676, 0.4611, 0.116, 0.507, 0.09754, 0.5059, 0.0679, 0.5059, 0.0679, 0.507, 0.09754, 0.5521, 0.1179, 0.5714, 0.09729, 0.6003, 0.1626, 0.5706, 0.1637, 0.5503, 0.2089, 0.5709, 0.2282, 0.5521, 0.1179, 0.5355, 0.1349, 0.5464, 0.164, 0.5706, 0.1637, 0.5503, 0.2089, 0.5333, 0.1922, 0.5042, 0.2031, 0.5045, 0.2274, 0.5706, 0.1637, 0.5464, 0.164, 0.5333, 0.1922, 0.5503, 0.2089, 0.5045, 0.2274, 0.5042, 0.2031, 0.476, 0.19, 0.4593, 0.207, 0.507, 0.09754, 0.5072, 0.1218, 0.5355, 0.1349, 0.5521, 0.1179, 0.4593, 0.207, 0.476, 0.19, 0.4651, 0.1609, 0.4408, 0.1612, 0.4408, 0.1612, 0.4651, 0.1609, 0.4782, 0.1327, 0.4611, 0.116, 0.4611, 0.116, 0.4782, 0.1327, 0.5072, 0.1218, 0.507, 0.09754, 0.243, 0.4888, 0.3296, 0.4915, 0.3356, 0.4782, 0.239, 0.4782, 0.103, 0.4182, 0.09705, 0.4314, 0.1937, 0.4314, 0.1897, 0.4208, 0.1937, 0.4782, 0.09705, 0.4782, 0.103, 0.4915, 0.1897, 0.4888, 0.000444, 0.4782, 0.004455, 0.4888, 0.09109, 0.4915, 0.09705, 0.4782, 0.9052, 0.4888, 0.9092, 0.4782, 0.8126, 0.4782, 0.8186, 0.4915, 0.8126, 0.4314, 0.9092, 0.4314, 0.9052, 0.4208, 0.8186, 0.4182, 0.09109, 0.4182, 0.004455, 0.4208, 0.0004441, 0.4314, 0.09705, 0.4314, 0.4651, 0.1609, 0.5057, 0.1625, 0.4782, 0.1327, 0.5355, 0.1349, 0.5057, 0.1625, 0.5464, 0.164, 0.4782, 0.1327, 0.5057, 0.1625, 0.5072, 0.1218, 0.5333, 0.1922, 0.5057, 0.1625, 0.5042, 0.2031, 0.5464, 0.164, 0.5057, 0.1625, 0.5333, 0.1922, 0.5072, 0.1218, 0.5057, 0.1625, 0.5355, 0.1349, 0.5042, 0.2031, 0.5057, 0.1625, 0.476, 0.19, 0.476, 0.19, 0.5057, 0.1625, 0.4651, 0.1609, 0.4282, 0.4888, 0.4322, 0.4782, 0.3356, 0.4782, 0.3415, 0.4915, 0.3296, 0.4182, 0.243, 0.4208, 0.239, 0.4314, 0.3356, 0.4314, 0.3415, 0.4182, 0.3356, 0.4314, 0.4322, 0.4314, 0.4282, 0.4208, 0.5681, 0.4915, 0.5741, 0.4782, 0.4775, 0.4782, 0.4815, 0.4888, 0.5681, 0.4182, 0.4815, 0.4208, 0.4775, 0.4314, 0.5741, 0.4314, 0.5801, 0.4182, 0.5741, 0.4314, 0.6707, 0.4314, 0.6667, 0.4208, 0.6667, 0.4888, 0.6707, 0.4782, 0.5741, 0.4782, 0.5801, 0.4915, 0.8066, 0.4915, 0.8126, 0.4782, 0.716, 0.4782, 0.72, 0.4888, 0.8066, 0.4182, 0.72, 0.4208, 0.716, 0.4314, 0.8126, 0.4314, 0.1937, 0.4314, 0.09705, 0.4314, 0.09705, 0.4782, 0.1937, 0.4782, 0.09705, 0.4314, 0.0004441, 0.4314, 0.000444, 0.4782, 0.09705, 0.4782, 0.9545, 0.4314, 0.9092, 0.4314, 0.9092, 0.4782, 0.9545, 0.4782, 0.9092, 0.4314, 0.8126, 0.4314, 0.8126, 0.4782, 0.9092, 0.4782, 0.8126, 0.4314, 0.716, 0.4314, 0.716, 0.4782, 0.8126, 0.4782, 0.716, 0.4314, 0.6707, 0.4314, 0.6707, 0.4782, 0.716, 0.4782, 0.6707, 0.4314, 0.5741, 0.4314, 0.5741, 0.4782, 0.6707, 0.4782, 0.5741, 0.4314, 0.4775, 0.4314, 0.4775, 0.4782, 0.5741, 0.4782, 0.4775, 0.4314, 0.4322, 0.4314, 0.4322, 0.4782, 0.4775, 0.4782, 0.4322, 0.4314, 0.3356, 0.4314, 0.3356, 0.4782, 0.4322, 0.4782, 0.3356, 0.4314, 0.239, 0.4314, 0.239, 0.4782, 0.3356, 0.4782, 0.239, 0.4314, 0.1937, 0.4314, 0.1937, 0.4782, 0.239, 0.4782, 0.7286, 0.2856, 0.7309, 0.1908, 0.6811, 0.1908, 0.6833, 0.2856, 0.4754, 0.7754, 0.5633, 0.7793, 0.5707, 0.6835, 0.4754, 0.6812, 0.3736, 0.7787, 0.3803, 0.6834, 0.2861, 0.6812, 0.2862, 0.7754, 0.8799, 0.2855, 0.8822, 0.1908, 0.8323, 0.1908, 0.8346, 0.2855, 0.388, 0.7787, 0.4754, 0.7754, 0.4754, 0.6812, 0.3812, 0.6834, 0.2862, 0.7754, 0.2861, 0.6812, 0.1908, 0.6835, 0.1983, 0.7793, 0.8799, 0.2855, 0.891, 0.2876, 0.8944, 0.193, 0.8822, 0.1908, 0.8043, 0.2856, 0.8154, 0.2876, 0.8188, 0.1931, 0.8065, 0.1908, 0.6658, 0.7753, 0.7537, 0.7793, 0.7611, 0.6835, 0.6658, 0.6812, 0.8235, 0.2876, 0.8346, 0.2855, 0.8323, 0.1908, 0.8201, 0.193, 0.759, 0.2856, 0.7567, 0.1908, 0.7444, 0.1931, 0.7478, 0.2876, 0.5783, 0.7786, 0.6658, 0.7753, 0.6658, 0.6812, 0.5716, 0.6834, 0.822, 0.7774, 0.8243, 0.6827, 0.7744, 0.6827, 0.7767, 0.7774, 0.8043, 0.2856, 0.8065, 0.1908, 0.7567, 0.1908, 0.759, 0.2856, 0.0946, 0.7754, 0.1825, 0.7793, 0.1899, 0.6836, 0.09467, 0.6812, 0.7656, 0.7795, 0.7767, 0.7774, 0.7744, 0.6827, 0.7622, 0.6849, 0.6722, 0.2876, 0.6833, 0.2856, 0.6811, 0.1908, 0.6688, 0.1931, 0.822, 0.7774, 0.8331, 0.7795, 0.8365, 0.6849, 0.8243, 0.6827, 0.7398, 0.2876, 0.7432, 0.1931, 0.7309, 0.1908, 0.7286, 0.2856, 0.007159, 0.7786, 0.0946, 0.7754, 0.09467, 0.6812, 0.000444, 0.6834, 0.8065, 0.1908, 0.819, 0.1908, 0.819, 0.09725, 0.8065, 0.09725, 0.8199, 0.1908, 0.8323, 0.1908, 0.8323, 0.09721, 0.8199, 0.09721, 0.6658, 0.6812, 0.7611, 0.6835, 0.7611, 0.5882, 0.6669, 0.5904, 0.7567, 0.1908, 0.7567, 0.09725, 0.7442, 0.09725, 0.7442, 0.1908, 0.8243, 0.6827, 0.8243, 0.5891, 0.7744, 0.5891, 0.7744, 0.6827, 0.5716, 0.6834, 0.6658, 0.6812, 0.6669, 0.5904, 0.5716, 0.5881, 0.8065, 0.1908, 0.8065, 0.09725, 0.7567, 0.09725, 0.7567, 0.1908, 0.762, 0.6827, 0.7744, 0.6827, 0.7744, 0.5891, 0.762, 0.5891, 0.09467, 0.6812, 0.1899, 0.6836, 0.1899, 0.5883, 0.09572, 0.5905, 0.6686, 0.1908, 0.6811, 0.1908, 0.6811, 0.09725, 0.6686, 0.09725, 0.8243, 0.6827, 0.8367, 0.6827, 0.8367, 0.5891, 0.8243, 0.5891, 0.000444, 0.6834, 0.09467, 0.6812, 0.09572, 0.5905, 0.0004698, 0.5881, 0.7434, 0.1908, 0.7434, 0.09725, 0.7309, 0.09725, 0.7309, 0.1908, 0.4754, 0.6812, 0.5707, 0.6835, 0.5707, 0.5883, 0.4765, 0.5905, 0.7309, 0.1908, 0.7309, 0.09725, 0.6811, 0.09725, 0.6811, 0.1908, 0.3812, 0.6834, 0.4754, 0.6812, 0.4765, 0.5905, 0.3812, 0.5881, 0.3803, 0.6834, 0.3803, 0.5881, 0.2851, 0.5905, 0.2861, 0.6812, 0.8822, 0.1908, 0.8822, 0.09721, 0.8323, 0.09721, 0.8323, 0.1908, 0.8822, 0.1908, 0.8946, 0.1908, 0.8946, 0.09721, 0.8822, 0.09721, 0.2861, 0.6812, 0.2851, 0.5905, 0.1909, 0.5882, 0.1908, 0.6835, 0.7309, 0.09725, 0.7286, 0.002487, 0.6834, 0.002486, 0.6811, 0.09725, 0.3803, 0.5881, 0.3728, 0.4924, 0.285, 0.4963, 0.2851, 0.5905, 0.2851, 0.5905, 0.285, 0.4963, 0.1977, 0.493, 0.1909, 0.5882, 0.8065, 0.09725, 0.8188, 0.095, 0.8154, 0.0004442, 0.8042, 0.002486, 0.7567, 0.09725, 0.759, 0.002486, 0.7479, 0.000444, 0.7445, 0.095, 0.8065, 0.09725, 0.8042, 0.002486, 0.759, 0.002486, 0.7567, 0.09725, 0.09572, 0.5905, 0.1899, 0.5883, 0.1832, 0.493, 0.0958, 0.4963, 0.6688, 0.095, 0.6811, 0.09725, 0.6834, 0.002486, 0.6722, 0.000444, 0.7432, 0.095, 0.7397, 0.0004457, 0.7286, 0.002487, 0.7309, 0.09725, 0.08046, 0.03362, 0.08042, 0.04504, 0.1717, 0.01084, 0.1614, 0.000444, 0.3092, 0.2632, 0.3428, 0.1821, 0.3324, 0.1717, 0.2977, 0.2632, 0.3096, 0.08046, 0.2982, 0.08042, 0.3324, 0.1717, 0.3428, 0.1614, 0.2632, 0.03407, 0.1821, 0.0004442, 0.1717, 0.01084, 0.2632, 0.04554, 0.03407, 0.08007, 0.0004442, 0.1612, 0.01084, 0.1716, 0.04554, 0.08008, 0.03362, 0.2628, 0.04504, 0.2628, 0.01084, 0.1716, 0.000444, 0.1819, 0.08007, 0.3092, 0.1612, 0.3428, 0.1716, 0.3324, 0.08008, 0.2977, 0.2628, 0.3096, 0.2628, 0.2982, 0.1716, 0.3324, 0.1819, 0.3428, 0.8447, 0.752, 0.9417, 0.752, 0.933, 0.6657, 0.8376, 0.6807, 0.7678, 0.8811, 0.762, 0.9775, 0.7728, 0.9809, 0.7767, 0.8839, 0.2058, 0.8851, 0.1908, 0.9805, 0.2771, 0.9892, 0.2771, 0.8922, 0.8141, 0.8839, 0.8181, 0.9809, 0.8289, 0.9775, 0.8231, 0.8811, 0.2771, 0.8922, 0.2771, 0.9892, 0.3633, 0.9805, 0.3483, 0.8851, 0.6541, 0.8879, 0.6502, 0.9849, 0.6955, 0.9849, 0.6915, 0.8879, 0.5866, 0.7801, 0.5716, 0.8756, 0.6578, 0.8842, 0.6578, 0.7873, 0.6915, 0.8879, 0.6955, 0.9849, 0.7063, 0.9815, 0.7005, 0.8851, 0.7767, 0.7832, 0.7728, 0.8802, 0.8181, 0.8802, 0.8142, 0.7832, 0.6578, 0.7873, 0.6578, 0.8842, 0.7441, 0.8756, 0.7291, 0.7801, 0.6452, 0.8851, 0.6394, 0.9815, 0.6502, 0.9849, 0.6541, 0.8879, 0.8142, 0.7832, 0.8181, 0.8802, 0.8289, 0.8768, 0.8231, 0.7804, 0.3962, 0.7802, 0.3812, 0.8756, 0.4675, 0.8842, 0.4675, 0.7873, 0.05261, 0.888, 0.01517, 0.888, 0.01124, 0.985, 0.05654, 0.985, 0.7678, 0.7804, 0.762, 0.8768, 0.7728, 0.8802, 0.7767, 0.7832, 0.4675, 0.7873, 0.4675, 0.8842, 0.5537, 0.8756, 0.5387, 0.7802, 0.006248, 0.8851, 0.000444, 0.9816, 0.01124, 0.985, 0.01517, 0.888, 0.8376, 0.8232, 0.933, 0.8382, 0.9417, 0.752, 0.8447, 0.752, 0.8141, 0.8839, 0.7767, 0.8839, 0.7728, 0.9809, 0.8181, 0.9809, 0.05261, 0.888, 0.05654, 0.985, 0.06733, 0.9816, 0.06153, 0.8851, 0.08042, 0.04504, 0.04554, 0.08008, 0.06442, 0.09352, 0.09319, 0.06484, 0.01084, 0.1716, 0.04504, 0.2628, 0.06484, 0.2501, 0.03382, 0.1724, 0.2982, 0.08042, 0.2632, 0.04554, 0.2497, 0.06442, 0.2784, 0.09319, 0.2632, 0.04554, 0.1717, 0.01084, 0.1708, 0.03382, 0.2497, 0.06442, 0.08008, 0.2977, 0.1716, 0.3324, 0.1724, 0.3094, 0.09352, 0.2788, 0.1717, 0.01084, 0.08042, 0.04504, 0.09319, 0.06484, 0.1708, 0.03382, 0.2977, 0.2632, 0.3324, 0.1717, 0.3094, 0.1708, 0.2788, 0.2497, 0.1716, 0.3324, 0.2628, 0.2982, 0.2501, 0.2784, 0.1724, 0.3094, 0.2628, 0.2982, 0.2977, 0.2632, 0.2788, 0.2497, 0.2501, 0.2784, 0.04554, 0.08008, 0.01084, 0.1716, 0.03382, 0.1724, 0.06442, 0.09352, 0.04504, 0.2628, 0.08008, 0.2977, 0.09352, 0.2788, 0.06484, 0.2501, 0.3324, 0.1717, 0.2982, 0.08042, 0.2784, 0.09319, 0.3094, 0.1708, 0.07908, 0.1721, 0.1049, 0.2386, 0.1266, 0.2184, 0.1073, 0.173, 0.2501, 0.2784, 0.2788, 0.2497, 0.2386, 0.2383, 0.06442, 0.09352, 0.03382, 0.1724, 0.07908, 0.1721, 0.1046, 0.1049, 0.3094, 0.1708, 0.2784, 0.09319, 0.2383, 0.1046, 0.2642, 0.1712, 0.1708, 0.03382, 0.09319, 0.06484, 0.1046, 0.1049, 0.1712, 0.07908, 0.03382, 0.1724, 0.06484, 0.2501, 0.1049, 0.2386, 0.07908, 0.1721, 0.09352, 0.2788, 0.1724, 0.3094, 0.1721, 0.2642, 0.1049, 0.2386, 0.1049, 0.2386, 0.1721, 0.2642, 0.173, 0.236, 0.1266, 0.2184, 0.09319, 0.06484, 0.06442, 0.09352, 0.1046, 0.1049, 0.06484, 0.2501, 0.09352, 0.2788, 0.1049, 0.2386, 0.1724, 0.3094, 0.2501, 0.2784, 0.2386, 0.2383, 0.1721, 0.2642, 0.2788, 0.2497, 0.3094, 0.1708, 0.2642, 0.1712, 0.2386, 0.2383, 0.2497, 0.06442, 0.1708, 0.03382, 0.1712, 0.07908, 0.2383, 0.1046, 0.2784, 0.09319, 0.2497, 0.06442, 0.2383, 0.1046, 0.2642, 0.1712, 0.2383, 0.1046, 0.2166, 0.1248, 0.236, 0.1703, 0.1712, 0.07908, 0.1046, 0.1049, 0.1248, 0.1266, 0.1703, 0.1073, 0.1046, 0.1049, 0.07908, 0.1721, 0.1073, 0.173, 0.1248, 0.1266, 0.1721, 0.2642, 0.2386, 0.2383, 0.2184, 0.2166, 0.173, 0.236, 0.2386, 0.2383, 0.2642, 0.1712, 0.236, 0.1703, 0.2184, 0.2166, 0.2383, 0.1046, 0.1712, 0.07908, 0.1703, 0.1073, 0.2166, 0.1248, 0.236, 0.1703, 0.2166, 0.1248, 0.1993, 0.1418, 0.2121, 0.17, 0.1703, 0.1073, 0.1248, 0.1266, 0.1418, 0.144, 0.17, 0.1311, 0.2166, 0.1248, 0.1703, 0.1073, 0.17, 0.1311, 0.1993, 0.1418, 0.1248, 0.1266, 0.1073, 0.173, 0.1311, 0.1732, 0.1418, 0.144, 0.2184, 0.2166, 0.236, 0.1703, 0.2121, 0.17, 0.2015, 0.1993, 0.1073, 0.173, 0.1266, 0.2184, 0.144, 0.2015, 0.1311, 0.1732, 0.1266, 0.2184, 0.173, 0.236, 0.1732, 0.2121, 0.144, 0.2015, 0.173, 0.236, 0.2184, 0.2166, 0.2015, 0.1993, 0.1732, 0.2121, 0.8519, 0.3438, 0.7653, 0.3463, 0.7613, 0.3569, 0.8579, 0.357, 0.1423, 0.3573, 0.1364, 0.344, 0.04974, 0.3467, 0.04574, 0.3573, 0.8639, 0.3438, 0.8579, 0.357, 0.9545, 0.3572, 0.9505, 0.3466, 0.144, 0.2015, 0.1732, 0.2121, 0.1716, 0.1716, 0.2121, 0.17, 0.1993, 0.1418, 0.1716, 0.1716, 0.1732, 0.2121, 0.2015, 0.1993, 0.1716, 0.1716, 0.17, 0.1311, 0.1418, 0.144, 0.1716, 0.1716, 0.1993, 0.1418, 0.17, 0.1311, 0.1716, 0.1716, 0.2015, 0.1993, 0.2121, 0.17, 0.1716, 0.1716, 0.1418, 0.144, 0.1311, 0.1732, 0.1716, 0.1716, 0.1311, 0.1732, 0.144, 0.2015, 0.1716, 0.1716, 0.6253, 0.3437, 0.6194, 0.3569, 0.716, 0.3569, 0.712, 0.3463, 0.6134, 0.3437, 0.5268, 0.3464, 0.5228, 0.357, 0.6194, 0.3569, 0.3869, 0.4171, 0.4735, 0.4144, 0.4775, 0.4038, 0.3809, 0.4039, 0.3868, 0.3439, 0.3809, 0.3571, 0.4775, 0.357, 0.4735, 0.3464, 0.3749, 0.3439, 0.2883, 0.3466, 0.2843, 0.3572, 0.3809, 0.3571, 0.2883, 0.4145, 0.3749, 0.4171, 0.3809, 0.4039, 0.2843, 0.404, 0.1484, 0.4173, 0.235, 0.4146, 0.239, 0.404, 0.1424, 0.4041, 0.1483, 0.344, 0.1423, 0.3573, 0.239, 0.3572, 0.2349, 0.3466, 0.1423, 0.3573, 0.1424, 0.4041, 0.239, 0.404, 0.239, 0.3572, 0.239, 0.3572, 0.239, 0.404, 0.2843, 0.404, 0.2843, 0.3572, 0.2843, 0.3572, 0.2843, 0.404, 0.3809, 0.4039, 0.3809, 0.3571, 0.3809, 0.3571, 0.3809, 0.4039, 0.4775, 0.4038, 0.4775, 0.357, 0.4775, 0.357, 0.4775, 0.4038, 0.5228, 0.4038, 0.5228, 0.357, 0.5228, 0.357, 0.5228, 0.4038, 0.6194, 0.4037, 0.6194, 0.3569, 0.4765, 0.5905, 0.5707, 0.5883, 0.564, 0.493, 0.4765, 0.4963, 0.3812, 0.5881, 0.4765, 0.5905, 0.4765, 0.4963, 0.3887, 0.4924, 0.8822, 0.09721, 0.8799, 0.00247, 0.8346, 0.00247, 0.8323, 0.09721, 0.8822, 0.09721, 0.8944, 0.09498, 0.891, 0.000444, 0.8799, 0.00247, 0.8201, 0.09498, 0.8323, 0.09721, 0.8346, 0.00247, 0.8235, 0.000444, 0.6669, 0.5904, 0.7611, 0.5882, 0.7544, 0.493, 0.6669, 0.4963, 0.8243, 0.5891, 0.822, 0.4944, 0.7767, 0.4944, 0.7744, 0.5891, 0.5716, 0.5881, 0.6669, 0.5904, 0.6669, 0.4963, 0.579, 0.4924, 0.7622, 0.5869, 0.7744, 0.5891, 0.7767, 0.4944, 0.7656, 0.4924, 0.8243, 0.5891, 0.8365, 0.5869, 0.8331, 0.4924, 0.822, 0.4944, 0.0004698, 0.5881, 0.09572, 0.5905, 0.0958, 0.4963, 0.007955, 0.4924, 0.712, 0.4143, 0.716, 0.4037, 0.6194, 0.4037, 0.6255, 0.4171, 0.7612, 0.4037, 0.7652, 0.4143, 0.8518, 0.4172, 0.8578, 0.4038, 0.9544, 0.4039, 0.8578, 0.4038, 0.8639, 0.4172, 0.9504, 0.4145, 0.0498, 0.4147, 0.1364, 0.4173, 0.1424, 0.4041, 0.0458, 0.4041, 0.5268, 0.4144, 0.6134, 0.4171, 0.6194, 0.4037, 0.5228, 0.4038, 0.7613, 0.3569, 0.7612, 0.4037, 0.8578, 0.4038, 0.8579, 0.357, 0.8579, 0.357, 0.8578, 0.4038, 0.9544, 0.4039, 0.9545, 0.3572, 0.000444, 0.3574, 0.0005451, 0.4042, 0.0458, 0.4041, 0.04574, 0.3573, 0.04574, 0.3573, 0.0458, 0.4041, 0.1424, 0.4041, 0.1423, 0.3573, 0.6194, 0.3569, 0.6194, 0.4037, 0.716, 0.4037, 0.716, 0.3569, 0.716, 0.3569, 0.716, 0.4037, 0.7612, 0.4037, 0.7613, 0.3569, 0.0, 0.0, 0.0, 0.0, 0.0, 0.0, 0.0, 0.0, 0.0, 0.0, 0.0, 0.0, 0.0, 0.0, 0.0, 0.0, 0.0, 0.0, 0.0, 0.0, 0.0, 0.0, 0.0, 0.0, 0.0, 0.0, 0.0, 0.0, 0.0, 0.0, 0.0, 0.0, 0.0, 0.0, 0.0, 0.0, 0.0, 0.0, 0.0, 0.0, 0.0, 0.0, 0.0, 0.0, 0.0, 0.0, 0.0, 0.0, 0.0, 0.0, 0.0, 0.0, 0.0, 0.0, 0.0, 0.0, 0.0, 0.0, 0.0, 0.0, 0.0, 0.0, 0.0, 0.0, 0.0, 0.0, 0.0, 0.0, 0.0, 0.0, 0.0, 0.0, 0.0, 0.0, 0.0, 0.0, 0.0, 0.0, 0.0, 0.0, 0.0, 0.0, 0.0, 0.0, 0.0, 0.0, 0.0, 0.0, 0.0, 0.0, 0.0, 0.0, 0.0, 0.0, 0.0, 0.0, 0.0, 0.0, 0.0, 0.0, 0.0, 0.0, 0.0, 0.0, 0.0, 0.0, 0.0, 0.0, 0.0, 0.0, 0.0, 0.0, 0.0, 0.0, 0.0, 0.0, 0.0, 0.0, 0.0, 0.0, 0.0, 0.0, 0.0, 0.0, 0.0, 0.0, 0.0, 0.0, 0.0, 0.0, 0.0, 0.0, 0.0, 0.0, 0.0, 0.0, 0.0, 0.0, 0.0, 0.0, 0.0, 0.0, 0.0, 0.0, 0.0, 0.0, 0.0, 0.0, 0.0, 0.0, 0.0, 0.0, 0.0, 0.0, 0.0, 0.0, 0.0, 0.0, 0.0, 0.0, 0.0, 0.0, 0.0, 0.0, 0.0, 0.0, 0.0, 0.0, 0.0, 0.0, 0.0, 0.0, 0.0, 0.0, 0.0, 0.0, 0.0, 0.0, 0.0, 0.0, 0.0, 0.0, 0.0, 0.0, 0.0, 0.0, 0.0, 0.0, 0.0, 0.0, 0.0, 0.0, 0.0, 0.0, 0.0, 0.0, 0.0, 0.0, 0.0, 0.0, 0.0, 0.0, 0.0, 0.0, 0.0, 0.0, 0.0, 0.0, 0.0, 0.0, 0.0, 0.0, 0.0, 0.0, 0.0, 0.0, 0.0, 0.0, 0.0, 0.0, 0.0, 0.0, 0.0, 0.0, 0.0, 0.0, 0.0, 0.0, 0.0, 0.0, 0.0, 0.0, 0.0, 0.0, 0.0, 0.0, 0.0, 0.0, 0.0, 0.0, 0.0, 0.0, 0.0, 0.0, 0.0, 0.0, 0.0, 0.0, 0.0, 0.0, 0.0, 0.0, 0.0, 0.0, 0.0, 0.0, 0.0, 0.0, 0.0, 0.0, 0.0, 0.0, 0.0, 0.0, 0.0, 0.0, 0.0, 0.0, 0.0, 0.0, 0.0, 0.0, 0.0, 0.0, 0.0, 0.0, 0.0, 0.0, 0.0, 0.0, 0.0, 0.0, 0.0, 0.0, 0.0, 0.0, 0.0, 0.0, 0.0, 0.0, 0.0, 0.0, 0.0, 0.0, 0.0, 0.0, 0.0, 0.0, 0.0, 0.0, 0.0, 0.0, 0.0, 0.0, 0.0, 0.0, 0.0, 0.0, 0.0, 0.0, 0.0, 0.0, 0.0, 0.0, 0.0, 0.0, 0.0, 0.0, 0.0, 0.0, 0.0, 0.0, 0.0, 0.0, 0.0, 0.0, 0.0, 0.0, 0.0, 0.0, 0.0, 0.0, 0.0, 0.0, 0.0, 0.0, 0.0, 0.0, 0.0, 0.0, 0.0, 0.0, 0.0, 0.0, 0.0, 0.0, 0.0, 0.0, 0.0, 0.0, 0.0, 0.0, 0.0, 0.0, 0.0, 0.0, 0.0, 0.0, 0.0, 0.0, 0.0, 0.0, 0.0, 0.0, 0.0, 0.0, 0.0, 0.0, 0.0, 0.0, 0.0, 0.0, 0.0, 0.0, 0.0, 0.0, 0.0, 0.0, 0.0, 0.0, 0.0, 0.0, 0.0, 0.0, 0.0, 0.0, 0.0, 0.0, 0.0, 0.0, 0.0, 0.0, 0.0, 0.0, 0.0, 0.0, 0.0, 0.0, 0.0, 0.0, 0.0, 0.0, 0.0, 0.0, 0.0, 0.0, 0.0, 0.0, 0.0, 0.0, 0.0, 0.0, 0.0, 0.0, 0.0, 0.0, 0.0, 0.0, 0.0, 0.0, 0.0, 0.0, 0.0, 0.0, 0.0, 0.0, 0.0, 0.0, 0.0, 0.0, 0.0, 0.0, 0.0, 0.0, 0.0, 0.0, 0.0, 0.0, 0.0, 0.0, 0.0, 0.0, 0.0, 0.0, 0.0, 0.0, 0.0, 0.0, 0.0, 0.0, 0.0, 0.0, 0.0, 0.0, 0.0, 0.0, 0.0, 0.0, 0.0, 0.0, 0.0, 0.0, 0.0, 0.0, 0.0, 0.0, 0.0, 0.0, 0.0, 0.0, 0.0, 0.0, 0.0, 0.0, 0.0, 0.0, 0.0, 0.0, 0.0, 0.0, 0.0, 0.0, 0.0, 0.0, 0.0, 0.0, 0.0, 0.0, 0.0, 0.0, 0.0, 0.0, 0.0, 0.0, 0.0, 0.0, 0.0, 0.0, 0.0, 0.0, 0.0, 0.0, 0.0, 0.0, 0.0, 0.0, 0.0, 0.0, 0.0, 0.0, 0.0, 0.0, 0.0, 0.0, 0.0, 0.0, 0.0, 0.0, 0.0, 0.0, 0.0, 0.0, 0.0, 0.0, 0.0, 0.0, 0.0, 0.0, 0.0, 0.0, 0.0, 0.0, 0.0, 0.0, 0.0, 0.0, 0.0, 0.0, 0.0, 0.0, 0.0, 0.0, 0.0, 0.0, 0.0, 0.0, 0.0, 0.0, 0.0, 0.0, 0.0, 0.0, 0.0, 0.0, 0.0, 0.0, 0.0, 0.0, 0.0, 0.0, 0.0, 0.0, 0.0, 0.0, 0.0, 0.0, 0.0, 0.0, 0.0, 0.0, 0.0, 0.0, 0.0, 0.0, 0.0, 0.0, 0.0, 0.0, 0.0, 0.0, 0.0, 0.0, 0.0, 0.0, 0.0, 0.0, 0.0, 0.0, 0.0, 0.0, 0.0, 0.0, 0.0, 0.0, 0.0, 0.0, 0.0, 0.0, 0.0, 0.0, 0.0, 0.0, 0.0, 0.0, 0.0, 0.0, 0.0, 0.0, 0.0, 0.0, 0.0, 0.0, 0.0, 0.0, 0.0, 0.0, 0.0, 0.0, 0.0, 0.0, 0.0, 0.0, 0.0, 0.0, 0.0, 0.0, 0.0, 0.0, 0.0, 0.0, 0.0, 0.0, 0.0, 0.0, 0.0, 0.0, 0.0, 0.0, 0.0, 0.0, 0.0, 0.0, 0.0, 0.0, 0.0, 0.0, 0.0, 0.0, 0.0, 0.0, 0.0, 0.0, 0.0, 0.0, 0.0, 0.0, 0.0, 0.0, 0.0, 0.0, 0.0, 0.0, 0.0, 0.0, 0.0, 0.0, 0.0, 0.0, 0.0, 0.0, 0.0, 0.0, 0.0, 0.0, 0.0, 0.0, 0.0, 0.0, 0.0, 0.0, 0.0, 0.0, 0.0, 0.0, 0.0, 0.0, 0.0, 0.0, 0.0, 0.0, 0.0, 0.0, 0.0, 0.0, 0.0, 0.0, 0.0, 0.0, 0.0, 0.0, 0.0, 0.0, 0.0, 0.0, 0.0, 0.0, 0.0, 0.0, 0.0, 0.0, 0.0, 0.0, 0.0, 0.0, 0.0, 0.0, 0.0, 0.0, 0.0, 0.0, 0.0, 0.0, 0.0, 0.0, 0.0, 0.0, 0.0, 0.0, 0.0, 0.0, 0.0, 0.0, 0.0, 0.0, 0.0, 0.0, 0.0, 0.0, 0.0, 0.0, 0.0, 0.0, 0.0, 0.0, 0.0, 0.0, 0.0, 0.0, 0.0, 0.0, 0.0, 0.0, 0.0, 0.0, 0.0, 0.0, 0.0, 0.0, 0.0, 0.0, 0.0, 0.0, 0.0, 0.0, 0.0, 0.0, 0.0, 0.0, 0.0, 0.0, 0.0, 0.0, 0.0, 0.0, 0.0, 0.0, 0.0, 0.0, 0.0, 0.0, 0.0, 0.0, 0.0, 0.0, 0.0, 0.0, 0.0, 0.0, 0.0, 0.0, 0.0, 0.0, 0.0, 0.0, 0.0, 0.0, 0.0, 0.0, 0.0, 0.0, 0.0, 0.0, 0.0, 0.0, 0.0, 0.0, 0.0, 0.0, 0.0, 0.0, 0.0, 0.0, 0.0, 0.0, 0.0, 0.0, 0.0, 0.0, 0.0, 0.0, 0.0, 0.0, 0.0, 0.0, 0.0, 0.0, 0.0, 0.0, 0.0, 0.0, 0.0, 0.0, 0.0, 0.0, 0.0, 0.0, 0.0, 0.0, 0.0, 0.0, 0.0, 0.0, 0.0, 0.0, 0.0, 0.0, 0.0, 0.0, 0.0, 0.0, 0.0, 0.0, 0.0, 0.0, 0.0, 0.0, 0.0, 0.0, 0.0, 0.0, 0.0, 0.0, 0.0, 0.0, 0.0, 0.0, 0.0, 0.0, 0.0, 0.0, 0.0, 0.0, 0.0, 0.0, 0.0, 0.0, 0.0, 0.0, 0.0, 0.0, 0.0, 0.0, 0.0, 0.0, 0.0, 0.0, 0.0, 0.0, 0.0, 0.0, 0.0, 0.0, 0.0, 0.0, 0.0, 0.0, 0.0, 0.0, 0.0, 0.0, 0.0, 0.0, 0.0, 0.0, 0.0, 0.0, 0.0, 0.0, 0.0, 0.0, 0.0, 0.0, 0.0, 0.0, 0.0, 0.0, 0.0, 0.0, 0.0, 0.0, 0.0, 0.0, 0.0, 0.0, 0.0, 0.0, 0.0, 0.0, 0.0, 0.0, 0.0, 0.0, 0.0, 0.0, 0.0, 0.0, 0.0, 0.0, 0.0, 0.0, 0.0, 0.0, 0.0, 0.0, 0.0, 0.0, 0.0, 0.0, 0.0, 0.0, 0.0, 0.0, 0.0, 0.0, 0.0, 0.0, 0.0, 0.0, 0.0, 0.0, 0.0, 0.0, 0.0, 0.0, 0.0, 0.0, 0.0, 0.0, 0.0, 0.0, 0.0, 0.0, 0.0, 0.0, 0.0, 0.0, 0.0, 0.0, 0.0, 0.0, 0.0, 0.0, 0.0, 0.0, 0.0, 0.0, 0.0, 0.0, 0.0, 0.0, 0.0, 0.0, 0.0, 0.0, 0.0, 0.0, 0.0, 0.0, 0.0, 0.0, 0.0, 0.0, 0.0, 0.0, 0.0, 0.0, 0.0, 0.0, 0.0, 0.0, 0.0, 0.0, 0.0, 0.0, 0.0, 0.0, 0.0, 0.0, 0.0, 0.0, 0.0, 0.0, 0.0, 0.0, 0.0, 0.0, 0.0, 0.0, 0.0, 0.0, 0.0, 0.0, 0.0, 0.0, 0.0, 0.0, 0.0, 0.0, 0.0, 0.0, 0.0, 0.0, 0.0, 0.0, 0.0, 0.0, 0.0, 0.0, 0.0, 0.0, 0.0, 0.0, 0.0, 0.0, 0.0, 0.0, 0.0, 0.0, 0.0, 0.0, 0.0, 0.0, 0.0, 0.0, 0.0, 0.0, 0.0, 0.0, 0.0, 0.0, 0.0, 0.0, 0.0, 0.0, 0.0, 0.0, 0.0, 0.0, 0.0, 0.0, 0.0, 0.0, 0.0, 0.0, 0.0, 0.0, 0.0, 0.0])
me_circle.use_remesh_preserve_volume = False
me_circle.use_remesh_preserve_attributes = False
me_circle.use_mirror_vertex_groups = False
me_circle.update()
me_circle_001 = bpy.data.meshes.new('Circle.001')
me_circle_001.from_pydata([(-1.235, -44.7, 64.11), (1.235, -44.7, 64.11), (-1.235, -42.1, 63.89), (1.235, -42.1, 63.89), (-0.76, -38.7, 83.6), (0.76, -38.7, 83.6), (-0.76, -37.1, 83.6), (0.76, -37.1, 83.6), (-9.5, -52.0, 46.0), (9.5, -52.0, 46.0), (-9.5, -42.44, 56.02), (9.5, -42.44, 56.02), (-9.5, -59.0, 57.0), (9.5, -59.0, 57.0), (-9.5, -41.56, 65.98), (9.5, -41.56, 65.98), (-1.9, -67.0, 8.0), (1.9, -67.0, 8.0), (-9.5, -57.0, 5.0), (9.5, -57.0, 5.0), (-1.9, -69.0, 49.0), (1.9, -69.0, 49.0), (-9.5, -59.0, 57.0), (9.5, -59.0, 57.0), (9.5, -49.0, 15.0), (-9.5, -49.0, 15.0), (9.5, -56.0, 15.0), (-9.5, -56.0, 15.0), (9.5, -49.0, 5.0), (-9.5, -49.0, 5.0), (9.5, -57.0, 5.0), (-9.5, -57.0, 5.0), (-16.04, 12.36, 62.28), (-22.68, -3.615, 60.89), (-16.04, -19.59, 59.49), (-1.983e-06, -26.21, 58.91), (16.04, -19.59, 59.49), (22.68, -3.615, 60.89), (16.04, 12.36, 62.28), (-3.234e-13, 18.98, 62.86), (-3.993e-13, 26.89, 33.44), (19.8, 18.72, 32.73), (28.0, -1.0, 31.0), (19.8, -20.72, 29.27), (-2.448e-06, -28.89, 28.56), (-19.8, -20.72, 29.27), (-28.0, -1.0, 31.0), (-19.8, 18.72, 32.73), (-3.195e-13, 23.93, 3.066), (15.84, 17.39, 2.495), (22.4, 1.615, 1.114), (15.84, -14.16, -0.2663), (-1.958e-06, -20.7, -0.8381), (-15.84, -14.16, -0.2663), (-22.4, 1.615, 1.114), (-15.84, 17.39, 2.495), (-1.073e-06, 2.486, -8.848), (-9.537e-07, -4.486, 70.85), (1.9, -71.5, 23.0), (9.5, -52.0, 46.0), (-9.5, -52.0, 46.0), (-1.9, -71.5, 23.0), (-25.2, 0.3073, 16.06), (-17.82, 18.06, 17.61), (-2.203e-06, -24.8, 13.86), (-17.82, -17.44, 14.5), (25.2, 0.3073, 16.06), (17.82, -17.44, 14.5), (-3.594e-13, 25.41, 18.25), (17.82, 18.06, 17.61), (-3.614e-13, 22.94, 48.15), (17.92, -20.16, 44.38), (-17.92, -20.16, 44.38), (-17.92, 15.54, 47.5), (17.92, 15.54, 47.5), (-2.215e-06, -27.55, 43.73), (-25.34, -2.307, 45.94), (25.34, -2.307, 45.94)], [], [(15, 14, 12, 13), (5, 1, 3, 7), (1, 0, 2, 3), (11, 10, 14, 15), (8, 12, 14, 10), (0, 4, 6, 2), (17, 16, 18, 19), (13, 9, 11, 15), (5, 4, 0, 1), (23, 22, 20, 21), (7, 6, 4, 5), (13, 12, 8, 9), (9, 8, 10, 11), (3, 2, 6, 7), (61, 20, 22, 60), (59, 60, 22, 23), (31, 27, 25, 29), (58, 17, 19, 59), (58, 61, 16, 17), (26, 30, 28, 24), (26, 27, 31, 30), (28, 29, 25, 24), (30, 31, 29, 28), (24, 25, 27, 26), (75, 35, 34, 72), (70, 39, 38, 74), (72, 34, 33, 76), (76, 33, 32, 73), (77, 37, 36, 71), (73, 32, 39, 70), (74, 38, 37, 77), (71, 36, 35, 75), (63, 55, 54, 62), (65, 53, 52, 64), (67, 51, 50, 66), (69, 49, 48, 68), (68, 48, 55, 63), (62, 54, 53, 65), (64, 52, 51, 67), (66, 50, 49, 69), (52, 56, 51), (50, 56, 49), (55, 56, 54), (53, 56, 52), (51, 56, 50), (49, 56, 48), (48, 56, 55), (54, 56, 53), (38, 57, 37), (37, 57, 36), (33, 57, 32), (39, 57, 38), (32, 57, 39), (35, 57, 34), (36, 57, 35), (34, 57, 33), (21, 20, 61, 58), (21, 58, 59, 23), (19, 18, 60, 59), (16, 61, 60, 18), (42, 66, 69, 41), (44, 64, 67, 43), (46, 62, 65, 45), (40, 68, 63, 47), (41, 69, 68, 40), (43, 67, 66, 42), (45, 65, 64, 44), (47, 63, 62, 46), (43, 71, 75, 44), (41, 74, 77, 42), (47, 73, 70, 40), (42, 77, 71, 43), (46, 76, 73, 47), (45, 72, 76, 46), (40, 70, 74, 41), (44, 75, 72, 45)])
me_circle_001.polygons.foreach_set('use_smooth', [True] * 76)
_uv = me_circle_001.uv_layers.new(name='UVMap')
_uv.uv.foreach_set('vector', [0.3002, 0.7772, 0.3002, 0.9094, 0.4313, 0.9094, 0.4313, 0.7772, 0.9747, 0.9154, 0.9747, 0.7737, 0.9566, 0.7774, 0.9638, 0.9186, 0.9067, 0.9113, 0.9244, 0.9113, 0.9244, 0.8933, 0.9067, 0.8933, 0.5675, 0.8522, 0.4313, 0.8522, 0.4313, 0.9216, 0.5675, 0.9216, 0.8497, 0.621, 0.9426, 0.6289, 0.9426, 0.493, 0.8821, 0.5302, 0.9747, 0.7737, 0.9747, 0.6321, 0.9638, 0.6289, 0.9566, 0.7701, 0.7106, 0.8884, 0.7106, 0.9148, 0.7817, 0.9677, 0.7817, 0.8355, 0.8497, 0.493, 0.943, 0.493, 0.9188, 0.3997, 0.8618, 0.3576, 0.9781, 0.9016, 0.989, 0.9016, 0.9924, 0.7667, 0.9747, 0.7667, 0.9271, 0.8933, 0.9271, 0.7611, 0.8497, 0.814, 0.8497, 0.8404, 0.3002, 0.9205, 0.3111, 0.9205, 0.3111, 0.9094, 0.3002, 0.9094, 0.8497, 0.6289, 0.8497, 0.7611, 0.9294, 0.7611, 0.9294, 0.6289, 0.5675, 0.7811, 0.4313, 0.7811, 0.4313, 0.8522, 0.5675, 0.8522, 0.9924, 0.6289, 0.9747, 0.6289, 0.9781, 0.7667, 0.989, 0.7667, 0.8544, 0.1114, 0.8497, 0.2931, 0.9191, 0.3576, 0.9781, 0.2874, 0.5675, 0.7056, 0.4313, 0.7056, 0.4313, 0.7811, 0.5675, 0.7811, 1.0, 0.4272, 0.9929, 0.3576, 0.943, 0.3576, 0.943, 0.4272, 0.3077, 0.6658, 0.3524, 0.7657, 0.4313, 0.7772, 0.4313, 0.4898, 0.9294, 0.7338, 0.9566, 0.7338, 0.9566, 0.6289, 0.9294, 0.6289, 0.8996, 0.9629, 0.9067, 0.8933, 0.8497, 0.8933, 0.8497, 0.9629, 0.7106, 0.9677, 0.7106, 0.8355, 0.6391, 0.8355, 0.6391, 0.9677, 0.5675, 0.8355, 0.5675, 0.9677, 0.6391, 0.9677, 0.6391, 0.8355, 0.7817, 0.8355, 0.7817, 0.9677, 0.839, 0.9677, 0.839, 0.8355, 0.9426, 0.493, 0.9426, 0.6252, 0.9925, 0.6252, 0.9925, 0.493, 0.4256, 0.311, 0.4256, 0.4164, 0.5405, 0.4196, 0.554, 0.3146, 0.1419, 0.1018, 0.1419, 0.0, 0.02695, 0.004957, 0.01348, 0.1073, 0.5795, 0.731, 0.5916, 0.8355, 0.7108, 0.8353, 0.7127, 0.7308, 0.7127, 0.7308, 0.7108, 0.8353, 0.8202, 0.8355, 0.8349, 0.731, 0.7044, 0.3131, 0.7063, 0.4175, 0.8255, 0.4177, 0.8376, 0.3133, 0.2703, 0.1073, 0.2568, 0.004957, 0.1419, 0.0, 0.1419, 0.1018, 0.5822, 0.3133, 0.5969, 0.4177, 0.7063, 0.4175, 0.7044, 0.3131, 0.2972, 0.3146, 0.3107, 0.4196, 0.4256, 0.4164, 0.4256, 0.311, 0.8341, 0.5223, 0.8184, 0.4179, 0.7104, 0.4177, 0.7125, 0.522, 0.5533, 0.1064, 0.5391, 0.003181, 0.4256, 0.0, 0.4256, 0.1028, 0.8371, 0.1045, 0.8245, 0.0002013, 0.7068, 0.0, 0.7046, 0.1043, 0.01419, 0.315, 0.02837, 0.4202, 0.1419, 0.4154, 0.1419, 0.3095, 0.1419, 0.3095, 0.1419, 0.4154, 0.2554, 0.4202, 0.2695, 0.315, 0.7125, 0.522, 0.7104, 0.4177, 0.5927, 0.4179, 0.5801, 0.5223, 0.4256, 0.1028, 0.4256, 0.0, 0.3121, 0.003181, 0.2979, 0.1064, 0.7046, 0.1043, 0.7068, 0.0, 0.5987, 0.0002013, 0.5831, 0.1045, 2.733e-08, 0.9154, 0.1522, 0.8543, 0.0, 0.7961, 0.08672, 0.7119, 0.1522, 0.8543, 0.2094, 0.712, 0.2961, 0.9158, 0.1522, 0.8543, 0.2094, 1.0, 0.08672, 0.9998, 0.1522, 0.8543, 2.733e-08, 0.9154, 0.0, 0.7961, 0.1522, 0.8543, 0.08672, 0.7119, 0.2094, 0.712, 0.1522, 0.8543, 0.2961, 0.7965, 0.2961, 0.7965, 0.1522, 0.8543, 0.2961, 0.9158, 0.2094, 1.0, 0.1522, 0.8543, 0.08672, 0.9998, 0.2123, 0.7119, 0.1515, 0.5666, 0.08792, 0.7119, 0.08792, 0.7119, 0.1515, 0.5666, 0.0, 0.6265, 0.2123, 0.4202, 0.1515, 0.5666, 0.3002, 0.5057, 0.3002, 0.6265, 0.1515, 0.5666, 0.2123, 0.7119, 0.3002, 0.5057, 0.1515, 0.5666, 0.3002, 0.6265, 1.788e-05, 0.5057, 0.1515, 0.5666, 0.08796, 0.4202, 0.0, 0.6265, 0.1515, 0.5666, 1.788e-05, 0.5057, 0.08796, 0.4202, 0.1515, 0.5666, 0.2123, 0.4202, 0.9294, 0.9144, 0.9566, 0.9144, 0.9566, 0.7338, 0.9294, 0.7338, 0.3029, 0.4841, 0.3077, 0.6658, 0.4313, 0.4898, 0.3723, 0.4196, 0.5675, 0.4196, 0.4313, 0.4196, 0.4313, 0.7056, 0.5675, 0.7056, 0.8992, 0.01153, 0.8544, 0.1114, 0.9781, 0.2874, 0.9781, 0.0, 0.7025, 0.2086, 0.7046, 0.1043, 0.5831, 0.1045, 0.5675, 0.2089, 0.4256, 0.2056, 0.4256, 0.1028, 0.2979, 0.1064, 0.2837, 0.2095, 0.7146, 0.6263, 0.7125, 0.522, 0.5801, 0.5223, 0.5675, 0.6266, 0.1419, 0.2036, 0.1419, 0.3095, 0.2695, 0.315, 0.2837, 0.2097, 0.0, 0.2097, 0.01419, 0.315, 0.1419, 0.3095, 0.1419, 0.2036, 0.8497, 0.2089, 0.8371, 0.1045, 0.7046, 0.1043, 0.7025, 0.2086, 0.5675, 0.2095, 0.5533, 0.1064, 0.4256, 0.1028, 0.4256, 0.2056, 0.8497, 0.6266, 0.8341, 0.5223, 0.7125, 0.522, 0.7146, 0.6263, 0.2837, 0.2095, 0.2972, 0.3146, 0.4256, 0.311, 0.4256, 0.2056, 0.5675, 0.2089, 0.5822, 0.3133, 0.7044, 0.3131, 0.7025, 0.2086, 0.2837, 0.2097, 0.2703, 0.1073, 0.1419, 0.1018, 0.1419, 0.2036, 0.7025, 0.2086, 0.7044, 0.3131, 0.8376, 0.3133, 0.8497, 0.2089, 0.7146, 0.6263, 0.7127, 0.7308, 0.8349, 0.731, 0.8497, 0.6266, 0.5675, 0.6266, 0.5795, 0.731, 0.7127, 0.7308, 0.7146, 0.6263, 0.1419, 0.2036, 0.1419, 0.1018, 0.01348, 0.1073, 0.0, 0.2097, 0.4256, 0.2056, 0.4256, 0.311, 0.554, 0.3146, 0.5675, 0.2095])
me_circle_001.use_remesh_preserve_volume = False
me_circle_001.use_remesh_preserve_attributes = False
me_circle_001.use_mirror_vertex_groups = False
me_circle_001.update()

# ---- objects
ob_airship_01_ref = bpy.data.objects.new('airship_01_ref', me_circle)
ob_airship_01_phy = bpy.data.objects.new('airship_01_phy', me_circle_001)

# ---- transforms, parenting, visibility, modifiers, constraints
ob_airship_01_ref.location = (0.0, 0.0, 0.0)
ob_airship_01_ref.rotation_euler = (1.571, -0.0, -0.0)
ob_airship_01_ref.lineart.crease_threshold = 0.0
_m = ob_airship_01_ref.modifiers.new('EdgeSplit', 'EDGE_SPLIT')
_m.use_edge_angle = False
ob_airship_01_phy.location = (0.0, 0.0, 0.0)
ob_airship_01_phy.rotation_euler = (1.571, -0.0, -0.0)
ob_airship_01_phy.lineart.crease_threshold = 0.0
_m = ob_airship_01_phy.modifiers.new('EdgeSplit', 'EDGE_SPLIT')
_m.use_edge_angle = False

# ---- collection membership
col_collection_1.objects.link(ob_airship_01_ref)
col_collection_2.objects.link(ob_airship_01_phy)

# ---- scene / render settings (as saved in the file)
scene.frame_start = 1; scene.frame_end = 250; scene.frame_set(1)
scene.render.engine = 'BLENDER_EEVEE_NEXT'
scene.render.resolution_percentage = 50
scene.render.dither_intensity = 0.0
scene.cycles.use_denoising = False
scene.cycles.samples = 10
scene.cycles.sampling_pattern = 'TABULATED_SOBOL'
scene.cycles.light_sampling_threshold = 0.0
scene.cycles.use_adaptive_sampling = False
scene.cycles.use_light_tree = False
scene.cycles.blur_glossy = 0.0
scene.cycles.pixel_filter_type = 'GAUSSIAN'
scene.cycles.sample_clamp_indirect = 0.0
scene.view_settings.view_transform = 'Standard'
bpy.context.view_layer.update()

# ---- added for rendering (the .blend has no active camera and no usable light): camera, sun
cam_auto = bpy.data.cameras.new('AutoCamera')
cam_auto.lens = 50.0
cam_auto.sensor_width = 36.0
cam_auto.clip_end = 2373.35
ob_auto_camera = bpy.data.objects.new('AutoCamera', cam_auto)
scene.collection.objects.link(ob_auto_camera)
ob_auto_camera.location = (135.234, -199.657, 85.8842)
ob_auto_camera.rotation_euler = (1.09748, -7.21219e-08, 0.694738)
scene.camera = ob_auto_camera
light_auto_sun = bpy.data.lights.new('AutoSun', 'SUN')
light_auto_sun.energy = 3.0
light_auto_sun.angle = 0.0523599
ob_auto_sun = bpy.data.objects.new('AutoSun', light_auto_sun)
scene.collection.objects.link(ob_auto_sun)
ob_auto_sun.rotation_euler = (0.872665, 0.174533, 0.523599)
bpy.context.view_layer.update()
